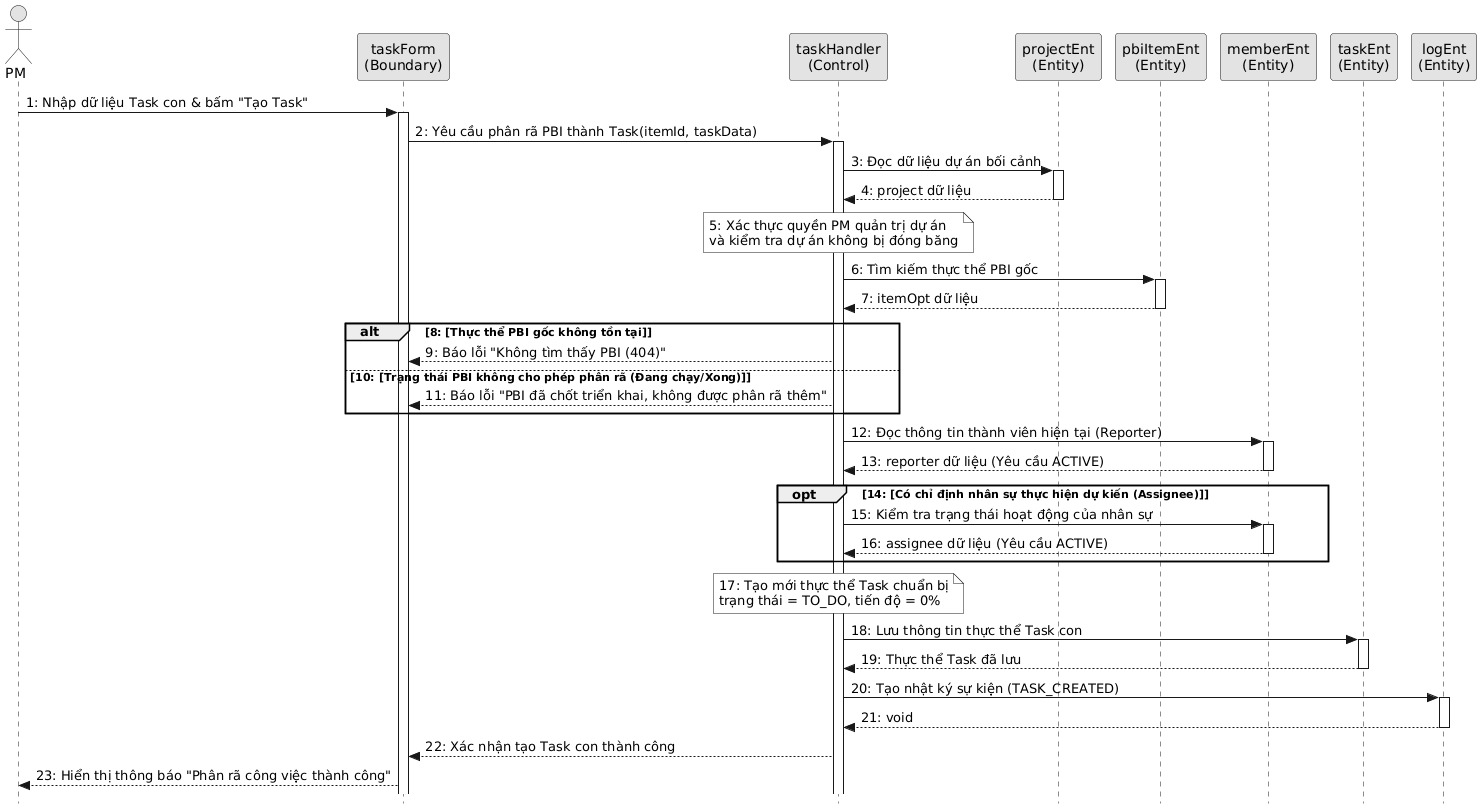

The diagram above was rendered by PlantUML. Its source (embedded in the PNG):
@startuml
skinparam style strictuml
skinparam monochrome true
skinparam ParticipantPadding 2
skinparam BoxPadding 0

actor "PM" as actorPM
participant "taskForm\n(Boundary)" as taskForm
participant "taskHandler\n(Control)" as taskHandler
participant "projectEnt\n(Entity)" as projectEnt
participant "pbiItemEnt\n(Entity)" as pbiItemEnt
participant "memberEnt\n(Entity)" as memberEnt
participant "taskEnt\n(Entity)" as taskEnt
participant "logEnt\n(Entity)" as logEnt

actorPM -> taskForm ++ : 1: Nhập dữ liệu Task con & bấm "Tạo Task"
  taskForm -> taskHandler ++ : 2: Yêu cầu phân rã PBI thành Task(itemId, taskData)
    taskHandler -> projectEnt ++ : 3: Đọc dữ liệu dự án bối cảnh
    return 4: project dữ liệu
    
    note over taskHandler: 5: Xác thực quyền PM quản trị dự án\nvà kiểm tra dự án không bị đóng băng
    
    taskHandler -> pbiItemEnt ++ : 6: Tìm kiếm thực thể PBI gốc
    return 7: itemOpt dữ liệu
    
    alt 8: [Thực thể PBI gốc không tồn tại]
      taskHandler --> taskForm : 9: Báo lỗi "Không tìm thấy PBI (404)"
    else 10: [Trạng thái PBI không cho phép phân rã (Đang chạy/Xong)]
      taskHandler --> taskForm : 11: Báo lỗi "PBI đã chốt triển khai, không được phân rã thêm"
    end
    
    taskHandler -> memberEnt ++ : 12: Đọc thông tin thành viên hiện tại (Reporter)
    return 13: reporter dữ liệu (Yêu cầu ACTIVE)
    
    opt 14: [Có chỉ định nhân sự thực hiện dự kiến (Assignee)]
      taskHandler -> memberEnt ++ : 15: Kiểm tra trạng thái hoạt động của nhân sự
      return 16: assignee dữ liệu (Yêu cầu ACTIVE)
    end
    
    note over taskHandler: 17: Tạo mới thực thể Task chuẩn bị\ntrạng thái = TO_DO, tiến độ = 0%
    
    taskHandler -> taskEnt ++ : 18: Lưu thông tin thực thể Task con
    return 19: Thực thể Task đã lưu
    
    taskHandler -> logEnt ++ : 20: Tạo nhật ký sự kiện (TASK_CREATED)
    return 21: void
    
  taskHandler --> taskForm : 22: Xác nhận tạo Task con thành công
taskForm --> actorPM : 23: Hiển thị thông báo "Phân rã công việc thành công"
@endum